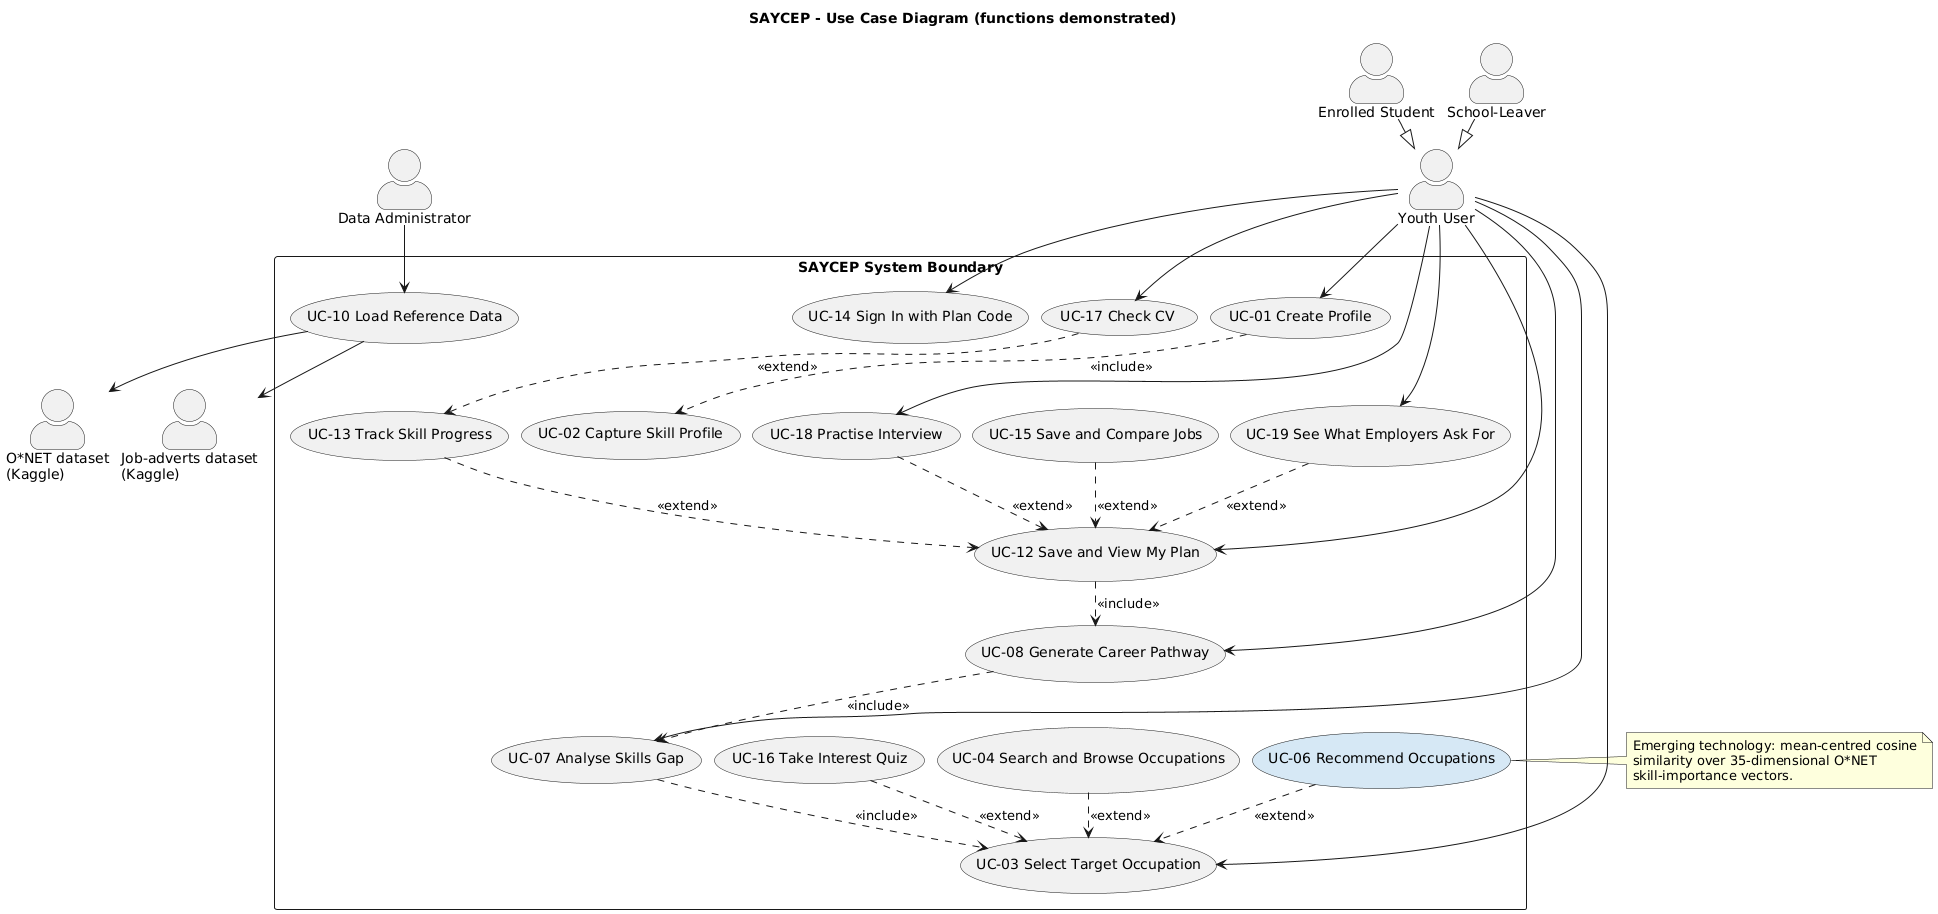

The diagram above was rendered by PlantUML. Its source (embedded in the PNG):
@startuml SAYCEP_A4_UseCase
' Assignment 4 Q3.1 - the functions included in the demonstration.
' Updated from Assignment 3: UC-14 to UC-19 are the sign-in, saved-jobs, quiz,
' CV check, interview practice and employer-advert functions added since.
title SAYCEP - Use Case Diagram (functions demonstrated)
top to bottom direction
skinparam packageStyle rectangle
skinparam actorStyle awesome
skinparam shadowing false
skinparam nodesep 12
skinparam ranksep 28

actor "Youth User" as User
actor "Enrolled Student" as Student
actor "School-Leaver" as Leaver
actor "Data Administrator" as Admin
actor "O*NET dataset\n(Kaggle)" as ONET
actor "Job-adverts dataset\n(Kaggle)" as ADV

Student --|> User
Leaver --|> User

rectangle "SAYCEP System Boundary" {
  usecase "UC-01 Create Profile" as UC1
  usecase "UC-02 Capture Skill Profile" as UC2
  usecase "UC-03 Select Target Occupation" as UC3
  usecase "UC-04 Search and Browse Occupations" as UC4
  usecase "UC-06 Recommend Occupations" as UC6 #D6E8F5
  usecase "UC-07 Analyse Skills Gap" as UC7
  usecase "UC-08 Generate Career Pathway" as UC8
  usecase "UC-12 Save and View My Plan" as UC12
  usecase "UC-13 Track Skill Progress" as UC13
  usecase "UC-14 Sign In with Plan Code" as UC14
  usecase "UC-15 Save and Compare Jobs" as UC15
  usecase "UC-16 Take Interest Quiz" as UC16
  usecase "UC-17 Check CV" as UC17
  usecase "UC-18 Practise Interview" as UC18
  usecase "UC-19 See What Employers Ask For" as UC19
  usecase "UC-10 Load Reference Data" as UC10
}

User --> UC1
User --> UC3
User --> UC7
User --> UC8
User --> UC12
User --> UC14
User --> UC17
User --> UC18
User --> UC19
Admin --> UC10

UC1 ..> UC2 : <<include>>
UC4 ..> UC3 : <<extend>>
UC6 ..> UC3 : <<extend>>
UC16 ..> UC3 : <<extend>>
UC7 ..> UC3 : <<include>>
UC8 ..> UC7 : <<include>>
UC12 ..> UC8 : <<include>>
UC13 ..> UC12 : <<extend>>
UC15 ..> UC12 : <<extend>>
UC17 ..> UC13 : <<extend>>
UC18 ..> UC12 : <<extend>>
UC19 ..> UC12 : <<extend>>

UC10 --> ONET
UC10 --> ADV

note right of UC6
  Emerging technology: mean-centred cosine
  similarity over 35-dimensional O*NET
  skill-importance vectors.
end note
@enduml